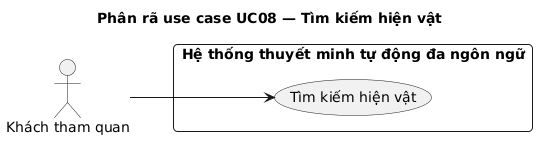

The diagram above was rendered by PlantUML. Its source (embedded in the PNG):
@startuml
title Phân rã use case UC08 — Tìm kiếm hiện vật
left to right direction
skinparam defaultFontName Arial
skinparam packageStyle rectangle
skinparam roundCorner 8
skinparam shadowing false

actor "Khách tham quan" as Visitor

rectangle "Hệ thống thuyết minh tự động đa ngôn ngữ" {
  usecase "Tìm kiếm hiện vật" as UC08
}

Visitor --> UC08
@enduml